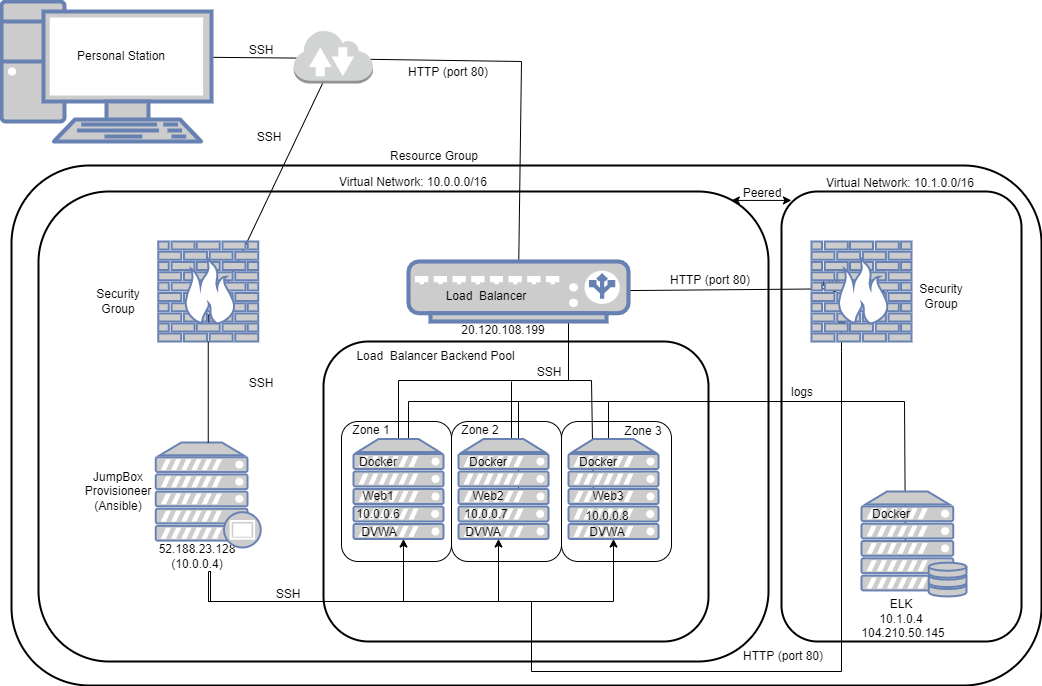

The diagram above was exported from draw.io. Its source (the exported page's mxGraphModel, read from the mxfile embedded in the PNG):
<mxGraphModel dx="1422" dy="697" grid="1" gridSize="10" guides="1" tooltips="1" connect="1" arrows="1" fold="1" page="1" pageScale="1" pageWidth="1100" pageHeight="850" background="none" math="0" shadow="0">
  <root>
    <mxCell id="0" />
    <mxCell id="1" parent="0" />
    <mxCell id="oT1bbUklW-VRg65L_McR-59" value="52.188.23.128&lt;br&gt;(10.0.0.4)" style="rounded=0;whiteSpace=wrap;html=1;fillColor=none;strokeColor=none;" parent="1" vertex="1">
      <mxGeometry x="161" y="549.5" width="150" height="30" as="geometry" />
    </mxCell>
    <mxCell id="fjIoaGA2CQTDf21dJ3Mb-4" value="" style="endArrow=classic;startArrow=classic;html=1;rounded=0;exitX=0.5;exitY=1;exitDx=0;exitDy=0;exitPerimeter=0;" edge="1" parent="1">
      <mxGeometry width="50" height="50" relative="1" as="geometry">
        <mxPoint x="246.75" y="332" as="sourcePoint" />
        <mxPoint x="365.7871024734982" y="82" as="targetPoint" />
      </mxGeometry>
    </mxCell>
    <mxCell id="fjIoaGA2CQTDf21dJ3Mb-58" value="SSH" style="rounded=0;whiteSpace=wrap;html=1;fillColor=none;strokeColor=none;direction=south;" vertex="1" parent="1">
      <mxGeometry x="351.5" y="34" width="60" height="66" as="geometry" />
    </mxCell>
    <mxCell id="fjIoaGA2CQTDf21dJ3Mb-6" value="" style="endArrow=classic;startArrow=classic;html=1;rounded=0;" edge="1" parent="1" source="oT1bbUklW-VRg65L_McR-2" target="fjIoaGA2CQTDf21dJ3Mb-58">
      <mxGeometry width="50" height="50" relative="1" as="geometry">
        <mxPoint x="560" y="320" as="sourcePoint" />
        <mxPoint x="610" y="270" as="targetPoint" />
      </mxGeometry>
    </mxCell>
    <mxCell id="fjIoaGA2CQTDf21dJ3Mb-40" value="" style="endArrow=classic;startArrow=classic;html=1;rounded=0;entryX=0.713;entryY=0.067;entryDx=0;entryDy=0;entryPerimeter=0;exitX=0.5;exitY=1;exitDx=0;exitDy=0;" edge="1" parent="1" source="fjIoaGA2CQTDf21dJ3Mb-58" target="oT1bbUklW-VRg65L_McR-16">
      <mxGeometry width="50" height="50" relative="1" as="geometry">
        <mxPoint x="432" y="105" as="sourcePoint" />
        <mxPoint x="482" y="55" as="targetPoint" />
        <Array as="points">
          <mxPoint x="560" y="70" />
        </Array>
      </mxGeometry>
    </mxCell>
    <mxCell id="fjIoaGA2CQTDf21dJ3Mb-57" value="Docker" style="rounded=0;whiteSpace=wrap;html=1;fillColor=none;strokeColor=none;direction=south;" vertex="1" parent="1">
      <mxGeometry x="880" y="264" width="60" height="66" as="geometry" />
    </mxCell>
    <mxCell id="oT1bbUklW-VRg65L_McR-9" value="" style="rounded=1;whiteSpace=wrap;html=1;fillColor=none;strokeWidth=2;" parent="1" vertex="1">
      <mxGeometry x="50" y="174" width="1030" height="520" as="geometry" />
    </mxCell>
    <mxCell id="oT1bbUklW-VRg65L_McR-5" value="&lt;span style=&quot;color: rgba(0 , 0 , 0 , 0) ; font-family: monospace ; font-size: 0px&quot;&gt;%3CmxGraphModel%3E%3Croot%3E%3CmxCell%20id%3D%220%22%2F%3E%3CmxCell%20id%3D%221%22%20parent%3D%220%22%2F%3E%3CmxCell%20id%3D%222%22%20value%3D%22Test%20Run%20Load%26amp%3Bnbsp%3B%20Balancer%22%20style%3D%22rounded%3D0%3BwhiteSpace%3Dwrap%3Bhtml%3D1%3BfillColor%3Dnone%3BstrokeColor%3Dnone%3B%22%20vertex%3D%221%22%20parent%3D%221%22%3E%3CmxGeometry%20x%3D%22680%22%20y%3D%22360%22%20width%3D%22150%22%20height%3D%2230%22%20as%3D%22geometry%22%2F%3E%3C%2FmxCell%3E%3C%2Froot%3E%3C%2FmxGraphModel%3E&lt;/span&gt;" style="rounded=1;whiteSpace=wrap;html=1;fillColor=none;strokeWidth=2;" parent="1" vertex="1">
      <mxGeometry x="77" y="200" width="730" height="470" as="geometry" />
    </mxCell>
    <mxCell id="fjIoaGA2CQTDf21dJ3Mb-46" value="" style="endArrow=classic;html=1;rounded=0;" edge="1" parent="1" source="oT1bbUklW-VRg65L_McR-14" target="fjIoaGA2CQTDf21dJ3Mb-57">
      <mxGeometry width="50" height="50" relative="1" as="geometry">
        <mxPoint x="520" y="420" as="sourcePoint" />
        <mxPoint x="570" y="370" as="targetPoint" />
      </mxGeometry>
    </mxCell>
    <mxCell id="oT1bbUklW-VRg65L_McR-63" value="" style="edgeStyle=orthogonalEdgeStyle;rounded=0;orthogonalLoop=1;jettySize=auto;html=1;entryX=1;entryY=0.5;entryDx=0;entryDy=0;" parent="1" source="oT1bbUklW-VRg65L_McR-49" target="oT1bbUklW-VRg65L_McR-16" edge="1">
      <mxGeometry relative="1" as="geometry">
        <Array as="points">
          <mxPoint x="437" y="389" />
          <mxPoint x="607" y="389" />
          <mxPoint x="607" y="305" />
        </Array>
      </mxGeometry>
    </mxCell>
    <mxCell id="fjIoaGA2CQTDf21dJ3Mb-22" value="" style="edgeStyle=orthogonalEdgeStyle;rounded=0;orthogonalLoop=1;jettySize=auto;html=1;entryX=1.106;entryY=0.267;entryDx=0;entryDy=0;entryPerimeter=0;" edge="1" parent="1" target="fjIoaGA2CQTDf21dJ3Mb-34">
      <mxGeometry relative="1" as="geometry">
        <Array as="points">
          <mxPoint x="647" y="410" />
          <mxPoint x="943" y="410" />
        </Array>
        <mxPoint x="647" y="457.5" as="sourcePoint" />
        <mxPoint x="647" y="340" as="targetPoint" />
      </mxGeometry>
    </mxCell>
    <mxCell id="fjIoaGA2CQTDf21dJ3Mb-51" value="" style="endArrow=classic;html=1;rounded=0;" edge="1" parent="1" target="fjIoaGA2CQTDf21dJ3Mb-54">
      <mxGeometry width="50" height="50" relative="1" as="geometry">
        <mxPoint x="570" y="610" as="sourcePoint" />
        <mxPoint x="880" y="350" as="targetPoint" />
        <Array as="points">
          <mxPoint x="570" y="680" />
          <mxPoint x="880" y="680" />
          <mxPoint x="880" y="360" />
        </Array>
      </mxGeometry>
    </mxCell>
    <mxCell id="fjIoaGA2CQTDf21dJ3Mb-54" value="Docker" style="rounded=0;whiteSpace=wrap;html=1;fillColor=none;strokeColor=none;direction=south;" vertex="1" parent="1">
      <mxGeometry x="850" y="258" width="60" height="66" as="geometry" />
    </mxCell>
    <mxCell id="fjIoaGA2CQTDf21dJ3Mb-29" value="" style="endArrow=none;html=1;rounded=0;entryX=0;entryY=0;entryDx=0;entryDy=0;" edge="1" parent="1">
      <mxGeometry width="50" height="50" relative="1" as="geometry">
        <mxPoint x="447" y="451" as="sourcePoint" />
        <mxPoint x="719" y="410" as="targetPoint" />
        <Array as="points">
          <mxPoint x="447" y="410" />
        </Array>
      </mxGeometry>
    </mxCell>
    <mxCell id="fjIoaGA2CQTDf21dJ3Mb-28" value="" style="endArrow=none;html=1;rounded=0;entryX=0;entryY=0.25;entryDx=0;entryDy=0;exitX=1;exitY=0;exitDx=0;exitDy=0;" edge="1" parent="1">
      <mxGeometry width="50" height="50" relative="1" as="geometry">
        <mxPoint x="557" y="507" as="sourcePoint" />
        <mxPoint x="697" y="410" as="targetPoint" />
        <Array as="points">
          <mxPoint x="557" y="410" />
        </Array>
      </mxGeometry>
    </mxCell>
    <mxCell id="fjIoaGA2CQTDf21dJ3Mb-24" value="" style="endArrow=none;html=1;rounded=0;exitX=1.152;exitY=0.583;exitDx=0;exitDy=0;exitPerimeter=0;" edge="1" parent="1">
      <mxGeometry width="50" height="50" relative="1" as="geometry">
        <mxPoint x="632.02" y="513.0320000000002" as="sourcePoint" />
        <mxPoint x="600" y="389" as="targetPoint" />
        <Array as="points">
          <mxPoint x="630" y="389" />
        </Array>
      </mxGeometry>
    </mxCell>
    <mxCell id="oT1bbUklW-VRg65L_McR-77" value="" style="rounded=1;whiteSpace=wrap;html=1;strokeColor=default;fillColor=none;strokeWidth=2;" parent="1" vertex="1">
      <mxGeometry x="362" y="350" width="385" height="300" as="geometry" />
    </mxCell>
    <mxCell id="fjIoaGA2CQTDf21dJ3Mb-25" value="" style="endArrow=none;html=1;rounded=0;" edge="1" parent="1">
      <mxGeometry width="50" height="50" relative="1" as="geometry">
        <mxPoint x="550" y="470" as="sourcePoint" />
        <mxPoint x="550" y="390" as="targetPoint" />
      </mxGeometry>
    </mxCell>
    <mxCell id="oT1bbUklW-VRg65L_McR-88" value="10.0.0.8" style="rounded=0;whiteSpace=wrap;html=1;fillColor=none;strokeColor=none;direction=south;" parent="1" vertex="1">
      <mxGeometry x="617" y="490" width="60" height="66" as="geometry" />
    </mxCell>
    <mxCell id="fjIoaGA2CQTDf21dJ3Mb-10" value="" style="rounded=1;whiteSpace=wrap;html=1;fillColor=none;" vertex="1" parent="1">
      <mxGeometry x="600" y="430" width="110" height="140" as="geometry" />
    </mxCell>
    <mxCell id="fjIoaGA2CQTDf21dJ3Mb-14" value="Zone 3" style="rounded=0;whiteSpace=wrap;html=1;fillColor=none;strokeColor=none;direction=south;" vertex="1" parent="1">
      <mxGeometry x="652" y="407" width="60" height="66" as="geometry" />
    </mxCell>
    <mxCell id="fjIoaGA2CQTDf21dJ3Mb-8" value="" style="rounded=1;whiteSpace=wrap;html=1;fillColor=none;" vertex="1" parent="1">
      <mxGeometry x="380" y="430" width="110" height="140" as="geometry" />
    </mxCell>
    <mxCell id="oT1bbUklW-VRg65L_McR-1" value="" style="fontColor=#0066CC;verticalAlign=top;verticalLabelPosition=bottom;labelPosition=center;align=center;html=1;outlineConnect=0;fillColor=#CCCCCC;strokeColor=#6881B3;gradientColor=none;gradientDirection=north;strokeWidth=2;shape=mxgraph.networks.pc;" parent="1" vertex="1">
      <mxGeometry x="40" y="10" width="210" height="140" as="geometry" />
    </mxCell>
    <mxCell id="oT1bbUklW-VRg65L_McR-2" value="Personal Station" style="rounded=0;whiteSpace=wrap;html=1;fillColor=none;strokeColor=none;" parent="1" vertex="1">
      <mxGeometry x="80" y="30" width="160" height="70" as="geometry" />
    </mxCell>
    <mxCell id="oT1bbUklW-VRg65L_McR-3" value="" style="outlineConnect=0;dashed=0;verticalLabelPosition=bottom;verticalAlign=top;align=center;html=1;shape=mxgraph.aws3.internet_2;fillColor=#D2D3D3;gradientColor=none;fontFamily=Helvetica;fontSize=12;fontColor=rgb(0, 0, 0);strokeColor=rgb(0, 0, 0);" parent="1" vertex="1">
      <mxGeometry x="332" y="38" width="79.5" height="54" as="geometry" />
    </mxCell>
    <mxCell id="oT1bbUklW-VRg65L_McR-6" value="Virtual Network: 10.0.0.0/16" style="rounded=0;whiteSpace=wrap;html=1;fillColor=none;strokeColor=none;" parent="1" vertex="1">
      <mxGeometry x="317" y="176" width="270" height="30" as="geometry" />
    </mxCell>
    <mxCell id="oT1bbUklW-VRg65L_McR-10" value="Resource Group" style="rounded=0;whiteSpace=wrap;html=1;fillColor=none;strokeColor=none;" parent="1" vertex="1">
      <mxGeometry x="338" y="150" width="270" height="30" as="geometry" />
    </mxCell>
    <mxCell id="oT1bbUklW-VRg65L_McR-11" value="" style="fontColor=#0066CC;verticalAlign=top;verticalLabelPosition=bottom;labelPosition=center;align=center;html=1;outlineConnect=0;fillColor=#CCCCCC;strokeColor=#6881B3;gradientColor=none;gradientDirection=north;strokeWidth=2;shape=mxgraph.networks.firewall;" parent="1" vertex="1">
      <mxGeometry x="196.75" y="250" width="100" height="100" as="geometry" />
    </mxCell>
    <mxCell id="oT1bbUklW-VRg65L_McR-14" value="" style="fontColor=#0066CC;verticalAlign=top;verticalLabelPosition=bottom;labelPosition=center;align=center;html=1;outlineConnect=0;fillColor=#CCCCCC;strokeColor=#6881B3;gradientColor=none;gradientDirection=north;strokeWidth=2;shape=mxgraph.networks.load_balancer;" parent="1" vertex="1">
      <mxGeometry x="447" y="270" width="220" height="60" as="geometry" />
    </mxCell>
    <mxCell id="oT1bbUklW-VRg65L_McR-15" value="20.120.108.199" style="rounded=0;whiteSpace=wrap;html=1;fillColor=none;strokeColor=none;" parent="1" vertex="1">
      <mxGeometry x="467" y="324" width="150" height="30" as="geometry" />
    </mxCell>
    <mxCell id="oT1bbUklW-VRg65L_McR-16" value="Load&amp;nbsp; Balancer" style="rounded=0;whiteSpace=wrap;html=1;fillColor=none;strokeColor=none;" parent="1" vertex="1">
      <mxGeometry x="450" y="290" width="150" height="30" as="geometry" />
    </mxCell>
    <mxCell id="oT1bbUklW-VRg65L_McR-41" value="" style="edgeStyle=orthogonalEdgeStyle;rounded=0;orthogonalLoop=1;jettySize=auto;html=1;" parent="1" target="oT1bbUklW-VRg65L_McR-49" edge="1">
      <mxGeometry relative="1" as="geometry">
        <mxPoint x="247" y="590" as="sourcePoint" />
        <mxPoint x="442" y="560" as="targetPoint" />
        <Array as="points">
          <mxPoint x="247" y="610" />
          <mxPoint x="442" y="610" />
        </Array>
      </mxGeometry>
    </mxCell>
    <mxCell id="oT1bbUklW-VRg65L_McR-42" value="" style="edgeStyle=orthogonalEdgeStyle;rounded=0;orthogonalLoop=1;jettySize=auto;html=1;" parent="1" target="oT1bbUklW-VRg65L_McR-50" edge="1">
      <mxGeometry relative="1" as="geometry">
        <mxPoint x="249" y="580" as="sourcePoint" />
        <mxPoint x="537" y="525" as="targetPoint" />
        <Array as="points">
          <mxPoint x="247" y="610" />
          <mxPoint x="537" y="610" />
        </Array>
      </mxGeometry>
    </mxCell>
    <mxCell id="oT1bbUklW-VRg65L_McR-54" value="" style="edgeStyle=orthogonalEdgeStyle;rounded=0;orthogonalLoop=1;jettySize=auto;html=1;" parent="1" source="oT1bbUklW-VRg65L_McR-59" target="oT1bbUklW-VRg65L_McR-51" edge="1">
      <mxGeometry relative="1" as="geometry">
        <mxPoint x="249" y="590" as="sourcePoint" />
        <Array as="points">
          <mxPoint x="249" y="610" />
          <mxPoint x="652" y="610" />
        </Array>
      </mxGeometry>
    </mxCell>
    <mxCell id="oT1bbUklW-VRg65L_McR-49" value="" style="fontColor=#0066CC;verticalAlign=top;verticalLabelPosition=bottom;labelPosition=center;align=center;html=1;outlineConnect=0;fillColor=#CCCCCC;strokeColor=#6881B3;gradientColor=none;gradientDirection=north;strokeWidth=2;shape=mxgraph.networks.server;" parent="1" vertex="1">
      <mxGeometry x="392" y="447.5" width="90" height="100" as="geometry" />
    </mxCell>
    <mxCell id="oT1bbUklW-VRg65L_McR-50" value="" style="fontColor=#0066CC;verticalAlign=top;verticalLabelPosition=bottom;labelPosition=center;align=center;html=1;outlineConnect=0;fillColor=#CCCCCC;strokeColor=#6881B3;gradientColor=none;gradientDirection=north;strokeWidth=2;shape=mxgraph.networks.server;" parent="1" vertex="1">
      <mxGeometry x="497" y="447.5" width="90" height="100" as="geometry" />
    </mxCell>
    <mxCell id="oT1bbUklW-VRg65L_McR-51" value="" style="fontColor=#0066CC;verticalAlign=top;verticalLabelPosition=bottom;labelPosition=center;align=center;html=1;outlineConnect=0;fillColor=#CCCCCC;strokeColor=#6881B3;gradientColor=none;gradientDirection=north;strokeWidth=2;shape=mxgraph.networks.server;" parent="1" vertex="1">
      <mxGeometry x="607" y="447.5" width="90" height="100" as="geometry" />
    </mxCell>
    <mxCell id="oT1bbUklW-VRg65L_McR-57" value="Security Group" style="rounded=0;whiteSpace=wrap;html=1;fillColor=none;strokeColor=none;direction=south;" parent="1" vertex="1">
      <mxGeometry x="127" y="240" width="60" height="140" as="geometry" />
    </mxCell>
    <mxCell id="oT1bbUklW-VRg65L_McR-58" value="JumpBox&lt;br&gt;Provisioneer&lt;br&gt;(Ansible)" style="rounded=0;whiteSpace=wrap;html=1;fillColor=none;strokeColor=none;direction=south;" parent="1" vertex="1">
      <mxGeometry x="127" y="425" width="60" height="150" as="geometry" />
    </mxCell>
    <mxCell id="oT1bbUklW-VRg65L_McR-72" value="HTTP (port 80)" style="rounded=0;whiteSpace=wrap;html=1;fillColor=none;strokeColor=none;" parent="1" vertex="1">
      <mxGeometry x="411.5" y="66" width="150" height="30" as="geometry" />
    </mxCell>
    <mxCell id="oT1bbUklW-VRg65L_McR-75" value="SSH" style="rounded=0;whiteSpace=wrap;html=1;fillColor=none;strokeColor=none;direction=south;" parent="1" vertex="1">
      <mxGeometry x="270" y="359" width="60" height="66" as="geometry" />
    </mxCell>
    <mxCell id="oT1bbUklW-VRg65L_McR-76" value="SSH" style="rounded=0;whiteSpace=wrap;html=1;fillColor=none;strokeColor=none;direction=south;" parent="1" vertex="1">
      <mxGeometry x="296.75" y="570" width="60" height="66" as="geometry" />
    </mxCell>
    <mxCell id="oT1bbUklW-VRg65L_McR-78" value="Load&amp;nbsp; Balancer Backend Pool" style="rounded=0;whiteSpace=wrap;html=1;fillColor=none;strokeColor=none;" parent="1" vertex="1">
      <mxGeometry x="392" y="350" width="165" height="30" as="geometry" />
    </mxCell>
    <mxCell id="oT1bbUklW-VRg65L_McR-80" value="Web1" style="rounded=0;whiteSpace=wrap;html=1;fillColor=none;strokeColor=none;direction=south;" parent="1" vertex="1">
      <mxGeometry x="386.75" y="472" width="60" height="66" as="geometry" />
    </mxCell>
    <mxCell id="oT1bbUklW-VRg65L_McR-84" value="Web2" style="rounded=0;whiteSpace=wrap;html=1;fillColor=none;strokeColor=none;direction=south;" parent="1" vertex="1">
      <mxGeometry x="497" y="472" width="60" height="66" as="geometry" />
    </mxCell>
    <mxCell id="oT1bbUklW-VRg65L_McR-85" value="Web3" style="rounded=0;whiteSpace=wrap;html=1;fillColor=none;strokeColor=none;direction=south;" parent="1" vertex="1">
      <mxGeometry x="617" y="472" width="60" height="66" as="geometry" />
    </mxCell>
    <mxCell id="oT1bbUklW-VRg65L_McR-86" value="10.0.0.6" style="rounded=0;whiteSpace=wrap;html=1;fillColor=none;strokeColor=none;direction=south;" parent="1" vertex="1">
      <mxGeometry x="386.75" y="490" width="60" height="66" as="geometry" />
    </mxCell>
    <mxCell id="oT1bbUklW-VRg65L_McR-87" value="10.0.0.7" style="rounded=0;whiteSpace=wrap;html=1;fillColor=none;strokeColor=none;direction=south;" parent="1" vertex="1">
      <mxGeometry x="495" y="490" width="60" height="66" as="geometry" />
    </mxCell>
    <mxCell id="fjIoaGA2CQTDf21dJ3Mb-1" value="DVWA" style="rounded=0;whiteSpace=wrap;html=1;fillColor=none;strokeColor=none;direction=south;" vertex="1" parent="1">
      <mxGeometry x="388" y="508" width="60" height="66" as="geometry" />
    </mxCell>
    <mxCell id="fjIoaGA2CQTDf21dJ3Mb-2" value="DVWA" style="rounded=0;whiteSpace=wrap;html=1;fillColor=none;strokeColor=none;direction=south;" vertex="1" parent="1">
      <mxGeometry x="492" y="508" width="60" height="66" as="geometry" />
    </mxCell>
    <mxCell id="fjIoaGA2CQTDf21dJ3Mb-3" value="DVWA" style="rounded=0;whiteSpace=wrap;html=1;fillColor=none;strokeColor=none;direction=south;" vertex="1" parent="1">
      <mxGeometry x="616" y="508" width="60" height="66" as="geometry" />
    </mxCell>
    <mxCell id="fjIoaGA2CQTDf21dJ3Mb-9" value="" style="rounded=1;whiteSpace=wrap;html=1;fillColor=none;" vertex="1" parent="1">
      <mxGeometry x="490" y="430" width="110" height="140" as="geometry" />
    </mxCell>
    <mxCell id="fjIoaGA2CQTDf21dJ3Mb-11" value="Zone 1" style="rounded=0;whiteSpace=wrap;html=1;fillColor=none;strokeColor=none;direction=south;" vertex="1" parent="1">
      <mxGeometry x="380" y="406" width="60" height="66" as="geometry" />
    </mxCell>
    <mxCell id="fjIoaGA2CQTDf21dJ3Mb-12" value="Zone 2" style="rounded=0;whiteSpace=wrap;html=1;fillColor=none;strokeColor=none;direction=south;" vertex="1" parent="1">
      <mxGeometry x="489" y="406" width="60" height="66" as="geometry" />
    </mxCell>
    <mxCell id="fjIoaGA2CQTDf21dJ3Mb-17" value="Docker" style="rounded=0;whiteSpace=wrap;html=1;fillColor=none;strokeColor=none;direction=south;" vertex="1" parent="1">
      <mxGeometry x="387" y="438" width="60" height="66" as="geometry" />
    </mxCell>
    <mxCell id="fjIoaGA2CQTDf21dJ3Mb-18" value="Docker" style="rounded=0;whiteSpace=wrap;html=1;fillColor=none;strokeColor=none;direction=south;" vertex="1" parent="1">
      <mxGeometry x="497" y="438" width="60" height="66" as="geometry" />
    </mxCell>
    <mxCell id="fjIoaGA2CQTDf21dJ3Mb-19" value="Docker" style="rounded=0;whiteSpace=wrap;html=1;fillColor=none;strokeColor=none;direction=south;" vertex="1" parent="1">
      <mxGeometry x="607" y="438" width="60" height="66" as="geometry" />
    </mxCell>
    <mxCell id="fjIoaGA2CQTDf21dJ3Mb-20" value="" style="fontColor=#0066CC;verticalAlign=top;verticalLabelPosition=bottom;labelPosition=center;align=center;html=1;outlineConnect=0;fillColor=#CCCCCC;strokeColor=#6881B3;gradientColor=none;gradientDirection=north;strokeWidth=2;shape=mxgraph.networks.server_storage;" vertex="1" parent="1">
      <mxGeometry x="900" y="500" width="105" height="105" as="geometry" />
    </mxCell>
    <mxCell id="fjIoaGA2CQTDf21dJ3Mb-30" value="SSH" style="rounded=0;whiteSpace=wrap;html=1;fillColor=none;strokeColor=none;direction=south;" vertex="1" parent="1">
      <mxGeometry x="558" y="348" width="60" height="66" as="geometry" />
    </mxCell>
    <mxCell id="fjIoaGA2CQTDf21dJ3Mb-33" value="logs" style="rounded=0;whiteSpace=wrap;html=1;fillColor=none;strokeColor=none;direction=south;" vertex="1" parent="1">
      <mxGeometry x="811" y="368" width="60" height="66" as="geometry" />
    </mxCell>
    <mxCell id="fjIoaGA2CQTDf21dJ3Mb-34" value="Docker" style="rounded=0;whiteSpace=wrap;html=1;fillColor=none;strokeColor=none;direction=south;" vertex="1" parent="1">
      <mxGeometry x="900" y="490" width="60" height="66" as="geometry" />
    </mxCell>
    <mxCell id="fjIoaGA2CQTDf21dJ3Mb-37" value="" style="fontColor=#0066CC;verticalAlign=top;verticalLabelPosition=bottom;labelPosition=center;align=center;html=1;outlineConnect=0;fillColor=#CCCCCC;strokeColor=#6881B3;gradientColor=none;gradientDirection=north;strokeWidth=2;shape=mxgraph.networks.firewall;" vertex="1" parent="1">
      <mxGeometry x="850" y="250" width="100" height="100" as="geometry" />
    </mxCell>
    <mxCell id="fjIoaGA2CQTDf21dJ3Mb-35" value="ELK" style="rounded=0;whiteSpace=wrap;html=1;fillColor=none;strokeColor=none;direction=south;" vertex="1" parent="1">
      <mxGeometry x="910" y="538" width="60" height="150" as="geometry" />
    </mxCell>
    <mxCell id="fjIoaGA2CQTDf21dJ3Mb-41" value="SSH" style="rounded=0;whiteSpace=wrap;html=1;fillColor=none;strokeColor=none;direction=south;" vertex="1" parent="1">
      <mxGeometry x="270" y="26" width="60" height="66" as="geometry" />
    </mxCell>
    <mxCell id="fjIoaGA2CQTDf21dJ3Mb-43" value="SSH" style="rounded=0;whiteSpace=wrap;html=1;fillColor=none;strokeColor=none;direction=south;" vertex="1" parent="1">
      <mxGeometry x="278" y="113" width="60" height="66" as="geometry" />
    </mxCell>
    <mxCell id="fjIoaGA2CQTDf21dJ3Mb-48" value="10.0.0.8" style="rounded=0;whiteSpace=wrap;html=1;fillColor=none;strokeColor=none;direction=south;" vertex="1" parent="1">
      <mxGeometry x="616" y="491.5" width="60" height="66" as="geometry" />
    </mxCell>
    <mxCell id="fjIoaGA2CQTDf21dJ3Mb-49" value="10.1.0.4" style="rounded=0;whiteSpace=wrap;html=1;fillColor=none;strokeColor=none;direction=south;" vertex="1" parent="1">
      <mxGeometry x="910" y="595" width="60" height="66" as="geometry" />
    </mxCell>
    <mxCell id="oT1bbUklW-VRg65L_McR-47" value="" style="fontColor=#0066CC;verticalAlign=top;verticalLabelPosition=bottom;labelPosition=center;align=center;html=1;outlineConnect=0;fillColor=#CCCCCC;strokeColor=#6881B3;gradientColor=none;gradientDirection=north;strokeWidth=2;shape=mxgraph.networks.proxy_server;" parent="1" vertex="1">
      <mxGeometry x="194.25" y="451" width="105" height="105" as="geometry" />
    </mxCell>
    <mxCell id="fjIoaGA2CQTDf21dJ3Mb-63" value="" style="edgeStyle=orthogonalEdgeStyle;rounded=0;orthogonalLoop=1;jettySize=auto;html=1;endArrow=none;" edge="1" parent="1" source="oT1bbUklW-VRg65L_McR-11" target="oT1bbUklW-VRg65L_McR-47">
      <mxGeometry relative="1" as="geometry">
        <mxPoint x="236" y="549.5" as="targetPoint" />
        <mxPoint x="246.79999999999995" y="350" as="sourcePoint" />
        <Array as="points" />
      </mxGeometry>
    </mxCell>
    <mxCell id="fjIoaGA2CQTDf21dJ3Mb-64" value="HTTP (port 80)" style="rounded=0;whiteSpace=wrap;html=1;fillColor=none;strokeColor=none;" vertex="1" parent="1">
      <mxGeometry x="674" y="274" width="150" height="30" as="geometry" />
    </mxCell>
    <mxCell id="fjIoaGA2CQTDf21dJ3Mb-66" value="HTTP (port 80)" style="rounded=0;whiteSpace=wrap;html=1;fillColor=none;strokeColor=none;" vertex="1" parent="1">
      <mxGeometry x="747" y="650" width="150" height="30" as="geometry" />
    </mxCell>
    <mxCell id="fjIoaGA2CQTDf21dJ3Mb-67" value="Security Group" style="rounded=0;whiteSpace=wrap;html=1;fillColor=none;strokeColor=none;direction=south;" vertex="1" parent="1">
      <mxGeometry x="950" y="235" width="60" height="140" as="geometry" />
    </mxCell>
    <mxCell id="fjIoaGA2CQTDf21dJ3Mb-68" value="" style="rounded=1;whiteSpace=wrap;html=1;strokeWidth=2;fillColor=none;" vertex="1" parent="1">
      <mxGeometry x="820" y="200" width="240" height="450" as="geometry" />
    </mxCell>
    <mxCell id="fjIoaGA2CQTDf21dJ3Mb-69" value="Virtual Network: 10.1.0.0/16" style="rounded=0;whiteSpace=wrap;html=1;fillColor=none;strokeColor=none;" vertex="1" parent="1">
      <mxGeometry x="804" y="177" width="270" height="30" as="geometry" />
    </mxCell>
    <mxCell id="fjIoaGA2CQTDf21dJ3Mb-75" value="" style="endArrow=classic;startArrow=classic;html=1;rounded=0;entryX=0.096;entryY=1.064;entryDx=0;entryDy=0;entryPerimeter=0;exitX=0.949;exitY=0.019;exitDx=0;exitDy=0;exitPerimeter=0;" edge="1" parent="1" source="oT1bbUklW-VRg65L_McR-5" target="fjIoaGA2CQTDf21dJ3Mb-69">
      <mxGeometry width="50" height="50" relative="1" as="geometry">
        <mxPoint x="710" y="390" as="sourcePoint" />
        <mxPoint x="760" y="340" as="targetPoint" />
      </mxGeometry>
    </mxCell>
    <mxCell id="fjIoaGA2CQTDf21dJ3Mb-76" value="Peered" style="rounded=0;whiteSpace=wrap;html=1;fillColor=none;strokeColor=none;" vertex="1" parent="1">
      <mxGeometry x="666" y="187" width="270" height="30" as="geometry" />
    </mxCell>
    <mxCell id="fjIoaGA2CQTDf21dJ3Mb-78" value="104.210.50.145" style="rounded=0;whiteSpace=wrap;html=1;fillColor=none;strokeColor=none;" vertex="1" parent="1">
      <mxGeometry x="867" y="627" width="150" height="30" as="geometry" />
    </mxCell>
  </root>
</mxGraphModel>